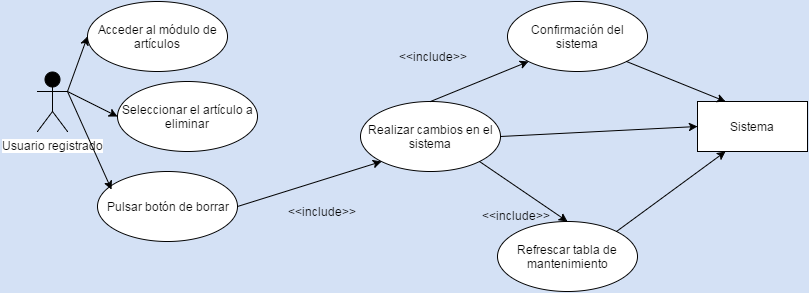

The diagram above was exported from draw.io. Its source (the exported page's mxGraphModel, read from the mxfile embedded in the PNG):
<mxGraphModel dx="2260" dy="736" grid="1" gridSize="10" guides="1" tooltips="1" connect="1" arrows="1" fold="1" page="1" pageScale="1" pageWidth="826" pageHeight="1169" background="#D4E1F5" math="0" shadow="0">
  <root>
    <mxCell id="0" />
    <mxCell id="1" parent="0" />
    <mxCell id="2f2a2e8091cf524-7" value="Usuario registrado" style="shape=umlActor;verticalLabelPosition=bottom;labelBackgroundColor=#ffffff;verticalAlign=top;html=1;fillColor=#000000;gradientColor=none;" vertex="1" parent="1">
      <mxGeometry x="20" y="220" width="30" height="60" as="geometry" />
    </mxCell>
    <mxCell id="2f2a2e8091cf524-3" value="Sistema" style="html=1;fillColor=#ffffff;strokeColor=#000000;" vertex="1" parent="1">
      <mxGeometry x="680" y="250" width="110" height="50" as="geometry" />
    </mxCell>
    <mxCell id="2f2a2e8091cf524-9" value="Acceder al módulo de artículos" style="ellipse;whiteSpace=wrap;html=1;fillColor=#ffffff;strokeColor=#000000;" vertex="1" parent="1">
      <mxGeometry x="70" y="150" width="140" height="70" as="geometry" />
    </mxCell>
    <mxCell id="2f2a2e8091cf524-10" value="Pulsar botón de borrar" style="ellipse;whiteSpace=wrap;html=1;fillColor=#ffffff;strokeColor=#000000;" vertex="1" parent="1">
      <mxGeometry x="80" y="320" width="140" height="70" as="geometry" />
    </mxCell>
    <mxCell id="2f2a2e8091cf524-11" value="Seleccionar el artículo a eliminar" style="ellipse;whiteSpace=wrap;html=1;fillColor=#ffffff;strokeColor=#000000;" vertex="1" parent="1">
      <mxGeometry x="100" y="230" width="140" height="70" as="geometry" />
    </mxCell>
    <mxCell id="2f2a2e8091cf524-13" value="Realizar cambios en el sistema" style="ellipse;whiteSpace=wrap;html=1;fillColor=#ffffff;strokeColor=#000000;" vertex="1" parent="1">
      <mxGeometry x="343" y="250" width="140" height="70" as="geometry" />
    </mxCell>
    <mxCell id="2f2a2e8091cf524-15" value="Confirmación del sistema" style="ellipse;whiteSpace=wrap;html=1;fillColor=#ffffff;strokeColor=#000000;" vertex="1" parent="1">
      <mxGeometry x="490" y="150" width="140" height="70" as="geometry" />
    </mxCell>
    <mxCell id="2f2a2e8091cf524-17" value="Refrescar tabla de mantenimiento" style="ellipse;whiteSpace=wrap;html=1;fillColor=#ffffff;strokeColor=#000000;" vertex="1" parent="1">
      <mxGeometry x="480" y="370" width="140" height="70" as="geometry" />
    </mxCell>
    <mxCell id="2f2a2e8091cf524-18" value="" style="endArrow=classic;html=1;exitX=1;exitY=0.3333333333333333;exitPerimeter=0;entryX=0;entryY=0.5;" edge="1" parent="1" source="2f2a2e8091cf524-7" target="2f2a2e8091cf524-9">
      <mxGeometry width="50" height="50" relative="1" as="geometry">
        <mxPoint x="-300" y="60" as="sourcePoint" />
        <mxPoint x="-250" y="10" as="targetPoint" />
      </mxGeometry>
    </mxCell>
    <mxCell id="2f2a2e8091cf524-19" value="" style="endArrow=classic;html=1;exitX=1;exitY=0.3333333333333333;exitPerimeter=0;entryX=0;entryY=0.5;" edge="1" parent="1" source="2f2a2e8091cf524-7" target="2f2a2e8091cf524-11">
      <mxGeometry width="50" height="50" relative="1" as="geometry">
        <mxPoint x="-300" y="60" as="sourcePoint" />
        <mxPoint x="-250" y="10" as="targetPoint" />
      </mxGeometry>
    </mxCell>
    <mxCell id="2f2a2e8091cf524-20" value="" style="endArrow=classic;html=1;entryX=0.1;entryY=0.257;entryPerimeter=0;" edge="1" parent="1" target="2f2a2e8091cf524-10">
      <mxGeometry width="50" height="50" relative="1" as="geometry">
        <mxPoint x="50" y="240" as="sourcePoint" />
        <mxPoint x="-250" y="10" as="targetPoint" />
      </mxGeometry>
    </mxCell>
    <mxCell id="2f2a2e8091cf524-21" value="" style="endArrow=classic;html=1;exitX=1;exitY=0.5;entryX=0;entryY=1;" edge="1" parent="1" source="2f2a2e8091cf524-10" target="2f2a2e8091cf524-13">
      <mxGeometry width="50" height="50" relative="1" as="geometry">
        <mxPoint x="-300" y="60" as="sourcePoint" />
        <mxPoint x="-250" y="10" as="targetPoint" />
      </mxGeometry>
    </mxCell>
    <mxCell id="2f2a2e8091cf524-22" value="" style="endArrow=classic;html=1;exitX=0.5;exitY=0;entryX=0;entryY=1;" edge="1" parent="1" source="2f2a2e8091cf524-13" target="2f2a2e8091cf524-15">
      <mxGeometry width="50" height="50" relative="1" as="geometry">
        <mxPoint x="-300" y="60" as="sourcePoint" />
        <mxPoint x="-250" y="10" as="targetPoint" />
      </mxGeometry>
    </mxCell>
    <mxCell id="2f2a2e8091cf524-23" value="" style="endArrow=classic;html=1;exitX=1;exitY=1;entryX=0.5;entryY=0;" edge="1" parent="1" source="2f2a2e8091cf524-13" target="2f2a2e8091cf524-17">
      <mxGeometry width="50" height="50" relative="1" as="geometry">
        <mxPoint x="-300" y="60" as="sourcePoint" />
        <mxPoint x="-250" y="10" as="targetPoint" />
      </mxGeometry>
    </mxCell>
    <mxCell id="2f2a2e8091cf524-24" value="" style="endArrow=classic;html=1;exitX=1;exitY=1;entryX=0.25;entryY=0;" edge="1" parent="1" source="2f2a2e8091cf524-15" target="2f2a2e8091cf524-3">
      <mxGeometry width="50" height="50" relative="1" as="geometry">
        <mxPoint x="-300" y="60" as="sourcePoint" />
        <mxPoint x="-250" y="10" as="targetPoint" />
      </mxGeometry>
    </mxCell>
    <mxCell id="2f2a2e8091cf524-25" value="" style="endArrow=classic;html=1;exitX=1;exitY=0;entryX=0.25;entryY=1;" edge="1" parent="1" source="2f2a2e8091cf524-17" target="2f2a2e8091cf524-3">
      <mxGeometry width="50" height="50" relative="1" as="geometry">
        <mxPoint x="-300" y="60" as="sourcePoint" />
        <mxPoint x="-250" y="10" as="targetPoint" />
      </mxGeometry>
    </mxCell>
    <mxCell id="2f2a2e8091cf524-26" value="" style="endArrow=classic;html=1;exitX=1;exitY=0.5;entryX=0;entryY=0.5;" edge="1" parent="1" source="2f2a2e8091cf524-13" target="2f2a2e8091cf524-3">
      <mxGeometry width="50" height="50" relative="1" as="geometry">
        <mxPoint x="-300" y="60" as="sourcePoint" />
        <mxPoint x="-250" y="10" as="targetPoint" />
      </mxGeometry>
    </mxCell>
    <mxCell id="2f2a2e8091cf524-27" value="&amp;lt;&amp;lt;include&amp;gt;&amp;gt;" style="text;html=1;resizable=0;points=[];autosize=1;align=left;verticalAlign=top;spacingTop=-4;" vertex="1" parent="1">
      <mxGeometry x="269" y="351" width="80" height="20" as="geometry" />
    </mxCell>
    <mxCell id="2f2a2e8091cf524-28" value="&amp;lt;&amp;lt;include&amp;gt;&amp;gt;" style="text;html=1;resizable=0;points=[];autosize=1;align=left;verticalAlign=top;spacingTop=-4;" vertex="1" parent="1">
      <mxGeometry x="380" y="196" width="80" height="20" as="geometry" />
    </mxCell>
    <mxCell id="2f2a2e8091cf524-29" value="&amp;lt;&amp;lt;include&amp;gt;&amp;gt;" style="text;html=1;resizable=0;points=[];autosize=1;align=left;verticalAlign=top;spacingTop=-4;" vertex="1" parent="1">
      <mxGeometry x="463" y="355" width="80" height="20" as="geometry" />
    </mxCell>
  </root>
</mxGraphModel>